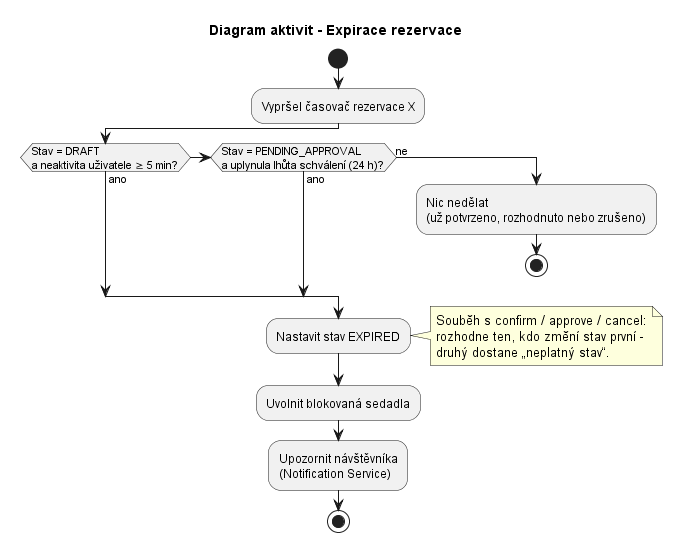

The diagram above was rendered by PlantUML. Its source (embedded in the PNG):
@startuml
title Diagram aktivit - Expirace rezervace

|Systém|
start
:Vypršel časovač rezervace X;
if (Stav = DRAFT\na neaktivita uživatele ≥ 5 min?) then (ano)
elseif (Stav = PENDING_APPROVAL\na uplynula lhůta schválení (24 h)?) then (ano)
else (ne)
  :Nic nedělat\n(už potvrzeno, rozhodnuto nebo zrušeno);
  stop
endif
:Nastavit stav EXPIRED;
note right
  Souběh s confirm / approve / cancel:
  rozhodne ten, kdo změní stav první -
  druhý dostane „neplatný stav“.
end note
:Uvolnit blokovaná sedadla;
:Upozornit návštěvníka\n(Notification Service);
stop
@enduml